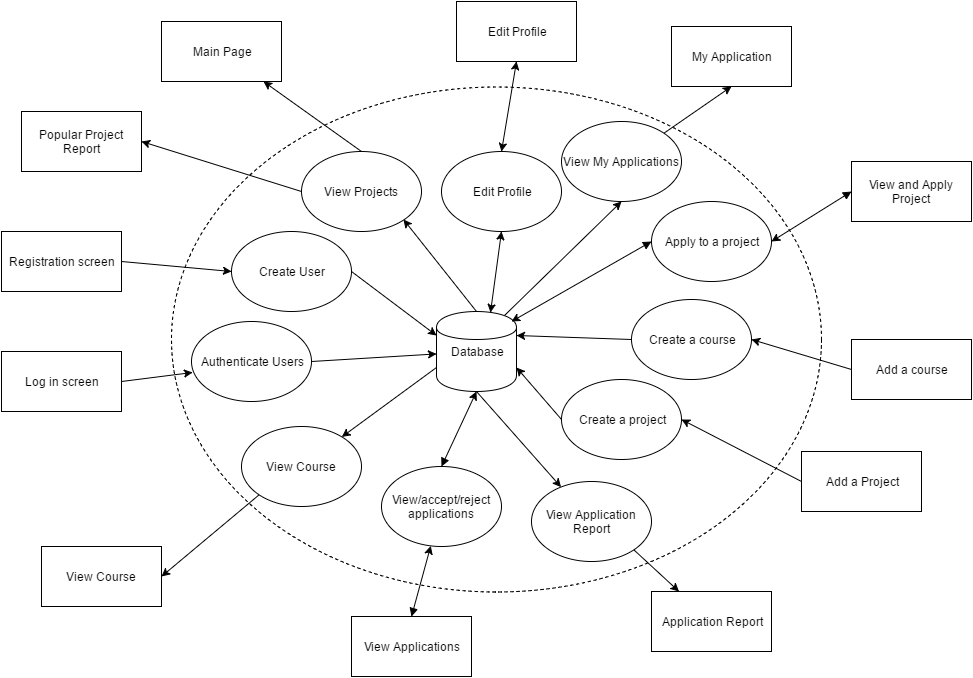

The diagram above was exported from draw.io. Its source (the exported page's mxGraphModel, read from the mxfile embedded in the PNG):
<mxGraphModel dx="2071" dy="1125" grid="1" gridSize="10" guides="1" tooltips="1" connect="1" arrows="1" fold="1" page="1" pageScale="1" pageWidth="850" pageHeight="1100" background="#ffffff" math="0" shadow="0">
  <root>
    <mxCell id="0" />
    <mxCell id="1" parent="0" />
    <mxCell id="47" style="rounded=0;html=1;exitX=1;exitY=0.5;entryX=0.008;entryY=0.638;entryPerimeter=0;jettySize=auto;orthogonalLoop=1;" edge="1" parent="1" source="2" target="45">
      <mxGeometry relative="1" as="geometry" />
    </mxCell>
    <mxCell id="2" value="Log in screen" style="whiteSpace=wrap;html=1;" parent="1" vertex="1">
      <mxGeometry x="10" y="555" width="120" height="60" as="geometry" />
    </mxCell>
    <mxCell id="36" style="rounded=0;html=1;exitX=0;exitY=0.7;jettySize=auto;orthogonalLoop=1;" edge="1" parent="1" source="6" target="33">
      <mxGeometry relative="1" as="geometry" />
    </mxCell>
    <mxCell id="62" style="rounded=0;html=1;exitX=0.85;exitY=0.05;exitPerimeter=0;entryX=0.5;entryY=1;jettySize=auto;orthogonalLoop=1;" edge="1" parent="1" source="6" target="60">
      <mxGeometry relative="1" as="geometry" />
    </mxCell>
    <mxCell id="6" value="Database" style="shape=cylinder;whiteSpace=wrap;html=1;" parent="1" vertex="1">
      <mxGeometry x="445" y="515" width="80" height="80" as="geometry" />
    </mxCell>
    <mxCell id="52" style="rounded=0;html=1;exitX=1;exitY=0.5;entryX=0;entryY=0.5;jettySize=auto;orthogonalLoop=1;" edge="1" parent="1" source="8" target="49">
      <mxGeometry relative="1" as="geometry" />
    </mxCell>
    <mxCell id="8" value="Registration screen" style="whiteSpace=wrap;html=1;" parent="1" vertex="1">
      <mxGeometry x="10" y="435" width="120" height="60" as="geometry" />
    </mxCell>
    <mxCell id="9" value="Main Page" style="whiteSpace=wrap;html=1;" parent="1" vertex="1">
      <mxGeometry x="170" y="225" width="120" height="60" as="geometry" />
    </mxCell>
    <mxCell id="58" style="rounded=0;html=1;exitX=0.5;exitY=1;entryX=0.5;entryY=0;jettySize=auto;orthogonalLoop=1;startArrow=classic;startFill=1;" edge="1" parent="1" source="10" target="55">
      <mxGeometry relative="1" as="geometry" />
    </mxCell>
    <mxCell id="10" value="Edit Profile" style="whiteSpace=wrap;html=1;" parent="1" vertex="1">
      <mxGeometry x="465" y="205" width="120" height="60" as="geometry" />
    </mxCell>
    <mxCell id="11" value="My Application" style="whiteSpace=wrap;html=1;" parent="1" vertex="1">
      <mxGeometry x="680" y="230" width="120" height="60" as="geometry" />
    </mxCell>
    <mxCell id="44" style="rounded=0;html=1;exitX=0;exitY=0.5;entryX=1;entryY=0.5;jettySize=auto;orthogonalLoop=1;startArrow=block;startFill=1;" edge="1" parent="1" source="12" target="41">
      <mxGeometry relative="1" as="geometry" />
    </mxCell>
    <mxCell id="12" value="View and Apply Project" style="whiteSpace=wrap;html=1;" parent="1" vertex="1">
      <mxGeometry x="860" y="365" width="120" height="60" as="geometry" />
    </mxCell>
    <mxCell id="35" style="rounded=0;html=1;exitX=0;exitY=1;jettySize=auto;orthogonalLoop=1;entryX=1;entryY=0.5;" edge="1" parent="1" source="33" target="13">
      <mxGeometry relative="1" as="geometry">
        <mxPoint x="220" y="745" as="targetPoint" />
      </mxGeometry>
    </mxCell>
    <mxCell id="13" value="View Course" style="whiteSpace=wrap;html=1;" parent="1" vertex="1">
      <mxGeometry x="50" y="750" width="120" height="60" as="geometry" />
    </mxCell>
    <mxCell id="66" style="rounded=0;html=1;exitX=0.5;exitY=0;jettySize=auto;orthogonalLoop=1;startArrow=block;startFill=1;" edge="1" parent="1" source="14" target="64">
      <mxGeometry relative="1" as="geometry" />
    </mxCell>
    <mxCell id="14" value="View Applications" style="whiteSpace=wrap;html=1;" parent="1" vertex="1">
      <mxGeometry x="360" y="820" width="120" height="60" as="geometry" />
    </mxCell>
    <mxCell id="15" value="Popular Project Report" style="whiteSpace=wrap;html=1;" vertex="1" parent="1">
      <mxGeometry x="30" y="315" width="120" height="60" as="geometry" />
    </mxCell>
    <mxCell id="31" style="rounded=0;html=1;exitX=1;exitY=1;jettySize=auto;orthogonalLoop=1;" edge="1" parent="1" source="29" target="16">
      <mxGeometry relative="1" as="geometry">
        <mxPoint x="700" y="835" as="targetPoint" />
      </mxGeometry>
    </mxCell>
    <mxCell id="16" value="Application Report" style="whiteSpace=wrap;html=1;" vertex="1" parent="1">
      <mxGeometry x="660" y="795" width="120" height="60" as="geometry" />
    </mxCell>
    <mxCell id="25" style="rounded=0;html=1;exitX=0;exitY=0.5;entryX=1;entryY=0.5;jettySize=auto;orthogonalLoop=1;" edge="1" parent="1" source="17" target="21">
      <mxGeometry relative="1" as="geometry" />
    </mxCell>
    <mxCell id="17" value="Add a Project" style="whiteSpace=wrap;html=1;" vertex="1" parent="1">
      <mxGeometry x="810" y="655" width="120" height="60" as="geometry" />
    </mxCell>
    <mxCell id="19" value="Add a course" style="whiteSpace=wrap;html=1;" vertex="1" parent="1">
      <mxGeometry x="860" y="543" width="120" height="60" as="geometry" />
    </mxCell>
    <mxCell id="20" value="" style="ellipse;whiteSpace=wrap;html=1;fillColor=none;dashed=1;" vertex="1" parent="1">
      <mxGeometry x="180" y="290" width="650" height="505" as="geometry" />
    </mxCell>
    <mxCell id="26" style="html=1;exitX=0;exitY=0.5;entryX=1;entryY=0.7;jettySize=auto;orthogonalLoop=1;rounded=0;" edge="1" parent="1" source="21" target="6">
      <mxGeometry relative="1" as="geometry" />
    </mxCell>
    <mxCell id="21" value="C&lt;span&gt;reate a project&lt;/span&gt;" style="ellipse;whiteSpace=wrap;html=1;fillColor=#ffffff;" vertex="1" parent="1">
      <mxGeometry x="570" y="583" width="120" height="80" as="geometry" />
    </mxCell>
    <mxCell id="24" value="" style="endArrow=classic;html=1;exitX=0;exitY=0.5;entryX=1;entryY=0.5;" edge="1" parent="1" source="19" target="27">
      <mxGeometry width="50" height="50" relative="1" as="geometry">
        <mxPoint x="-590" y="125" as="sourcePoint" />
        <mxPoint x="-540" y="75" as="targetPoint" />
      </mxGeometry>
    </mxCell>
    <mxCell id="27" value="Create a course" style="ellipse;whiteSpace=wrap;html=1;fillColor=#ffffff;" vertex="1" parent="1">
      <mxGeometry x="640" y="503" width="120" height="80" as="geometry" />
    </mxCell>
    <mxCell id="28" value="" style="endArrow=classic;html=1;entryX=1;entryY=0.3;exitX=0;exitY=0.5;" edge="1" parent="1" source="27" target="6">
      <mxGeometry width="50" height="50" relative="1" as="geometry">
        <mxPoint x="550" y="535" as="sourcePoint" />
        <mxPoint x="600" y="485" as="targetPoint" />
      </mxGeometry>
    </mxCell>
    <mxCell id="32" style="rounded=0;html=1;exitX=0.5;exitY=1;jettySize=auto;orthogonalLoop=1;" edge="1" parent="1" source="6" target="29">
      <mxGeometry relative="1" as="geometry" />
    </mxCell>
    <mxCell id="29" value="View Application Report" style="ellipse;whiteSpace=wrap;html=1;fillColor=#ffffff;" vertex="1" parent="1">
      <mxGeometry x="540" y="685" width="120" height="80" as="geometry" />
    </mxCell>
    <mxCell id="33" value="View Course" style="ellipse;whiteSpace=wrap;html=1;fillColor=#ffffff;" vertex="1" parent="1">
      <mxGeometry x="250" y="630" width="120" height="80" as="geometry" />
    </mxCell>
    <mxCell id="38" style="rounded=0;html=1;exitX=0;exitY=0.5;entryX=1;entryY=0.5;jettySize=auto;orthogonalLoop=1;" edge="1" parent="1" source="37" target="15">
      <mxGeometry relative="1" as="geometry" />
    </mxCell>
    <mxCell id="39" style="rounded=0;html=1;exitX=0.5;exitY=0;jettySize=auto;orthogonalLoop=1;entryX=1;entryY=1;" edge="1" parent="1" source="6" target="37">
      <mxGeometry relative="1" as="geometry">
        <mxPoint x="590" y="405" as="targetPoint" />
      </mxGeometry>
    </mxCell>
    <mxCell id="54" style="rounded=0;html=1;exitX=0.5;exitY=0;jettySize=auto;orthogonalLoop=1;" edge="1" parent="1" source="37" target="9">
      <mxGeometry relative="1" as="geometry">
        <mxPoint x="290" y="285" as="targetPoint" />
      </mxGeometry>
    </mxCell>
    <mxCell id="37" value="View Projects" style="ellipse;whiteSpace=wrap;html=1;fillColor=#ffffff;" vertex="1" parent="1">
      <mxGeometry x="310" y="355" width="120" height="80" as="geometry" />
    </mxCell>
    <mxCell id="43" style="html=1;exitX=0;exitY=0.5;jettySize=auto;orthogonalLoop=1;entryX=0.938;entryY=0.125;entryPerimeter=0;startArrow=block;startFill=1;" edge="1" parent="1" source="41" target="6">
      <mxGeometry relative="1" as="geometry">
        <mxPoint x="580" y="505" as="targetPoint" />
      </mxGeometry>
    </mxCell>
    <mxCell id="41" value="Apply to a project" style="ellipse;whiteSpace=wrap;html=1;fillColor=#ffffff;" vertex="1" parent="1">
      <mxGeometry x="660" y="405" width="120" height="80" as="geometry" />
    </mxCell>
    <mxCell id="48" style="rounded=0;html=1;exitX=1;exitY=0.5;jettySize=auto;orthogonalLoop=1;" edge="1" parent="1" source="45" target="6">
      <mxGeometry relative="1" as="geometry" />
    </mxCell>
    <mxCell id="45" value="Authenticate Users" style="ellipse;whiteSpace=wrap;html=1;fillColor=#ffffff;" vertex="1" parent="1">
      <mxGeometry x="200" y="525" width="120" height="80" as="geometry" />
    </mxCell>
    <mxCell id="51" style="rounded=0;html=1;exitX=1;exitY=0.5;jettySize=auto;orthogonalLoop=1;entryX=0;entryY=0.3;" edge="1" parent="1" source="49" target="6">
      <mxGeometry relative="1" as="geometry">
        <mxPoint x="440" y="535" as="targetPoint" />
      </mxGeometry>
    </mxCell>
    <mxCell id="49" value="Create User" style="ellipse;whiteSpace=wrap;html=1;fillColor=#ffffff;" vertex="1" parent="1">
      <mxGeometry x="240" y="435" width="120" height="80" as="geometry" />
    </mxCell>
    <mxCell id="59" style="rounded=0;html=1;exitX=0.5;exitY=1;entryX=0.675;entryY=0.013;entryPerimeter=0;jettySize=auto;orthogonalLoop=1;startArrow=classic;startFill=1;" edge="1" parent="1" source="55" target="6">
      <mxGeometry relative="1" as="geometry" />
    </mxCell>
    <mxCell id="55" value="Edit Profile" style="ellipse;whiteSpace=wrap;html=1;fillColor=#ffffff;" vertex="1" parent="1">
      <mxGeometry x="450" y="355" width="120" height="80" as="geometry" />
    </mxCell>
    <mxCell id="63" style="rounded=0;html=1;exitX=1;exitY=0;entryX=0.5;entryY=1;jettySize=auto;orthogonalLoop=1;" edge="1" parent="1" source="60" target="11">
      <mxGeometry relative="1" as="geometry" />
    </mxCell>
    <mxCell id="60" value="View My Applications" style="ellipse;whiteSpace=wrap;html=1;fillColor=#ffffff;" vertex="1" parent="1">
      <mxGeometry x="570" y="325" width="120" height="80" as="geometry" />
    </mxCell>
    <mxCell id="67" style="rounded=0;html=1;exitX=0.5;exitY=0;entryX=0.5;entryY=1;jettySize=auto;orthogonalLoop=1;startArrow=block;startFill=1;" edge="1" parent="1" source="64" target="6">
      <mxGeometry relative="1" as="geometry" />
    </mxCell>
    <mxCell id="64" value="View/accept/reject applications" style="ellipse;whiteSpace=wrap;html=1;fillColor=#ffffff;" vertex="1" parent="1">
      <mxGeometry x="390" y="670" width="120" height="80" as="geometry" />
    </mxCell>
  </root>
</mxGraphModel>